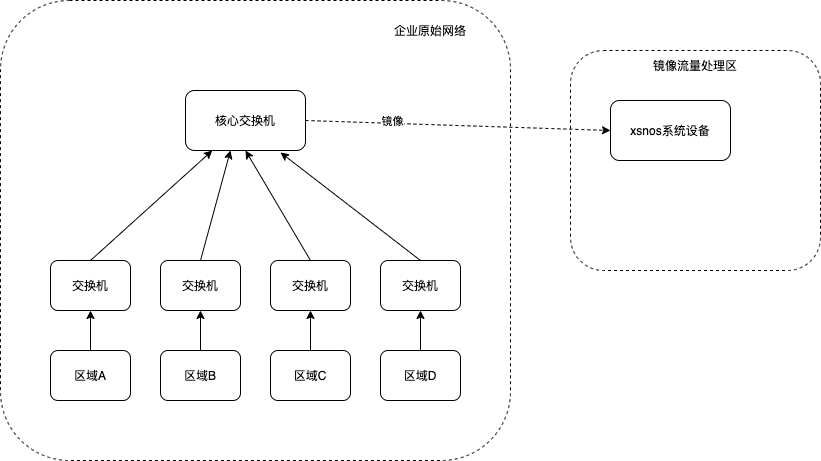

The diagram above was exported from draw.io. Its source (the exported page's mxGraphModel, read from the mxfile embedded in the PNG):
<mxGraphModel dx="1106" dy="762" grid="1" gridSize="10" guides="1" tooltips="1" connect="1" arrows="1" fold="1" page="1" pageScale="1" pageWidth="850" pageHeight="1100" math="0" shadow="0">
  <root>
    <mxCell id="0" />
    <mxCell id="1" parent="0" />
    <mxCell id="LGLWLQCbZhLkY3W86vt7-21" value="" style="rounded=1;whiteSpace=wrap;html=1;dashed=1;" vertex="1" parent="1">
      <mxGeometry x="580" y="320" width="250" height="220" as="geometry" />
    </mxCell>
    <mxCell id="LGLWLQCbZhLkY3W86vt7-18" value="" style="rounded=1;whiteSpace=wrap;html=1;dashed=1;" vertex="1" parent="1">
      <mxGeometry x="10" y="270" width="510" height="460" as="geometry" />
    </mxCell>
    <mxCell id="LGLWLQCbZhLkY3W86vt7-22" style="edgeStyle=none;rounded=0;orthogonalLoop=1;jettySize=auto;html=1;exitX=1;exitY=0.5;exitDx=0;exitDy=0;entryX=0;entryY=0.5;entryDx=0;entryDy=0;dashed=1;" edge="1" parent="1" source="LGLWLQCbZhLkY3W86vt7-1" target="LGLWLQCbZhLkY3W86vt7-20">
      <mxGeometry relative="1" as="geometry" />
    </mxCell>
    <mxCell id="LGLWLQCbZhLkY3W86vt7-23" value="镜像" style="edgeLabel;html=1;align=center;verticalAlign=middle;resizable=0;points=[];" vertex="1" connectable="0" parent="LGLWLQCbZhLkY3W86vt7-22">
      <mxGeometry x="-0.4365" y="2" relative="1" as="geometry">
        <mxPoint as="offset" />
      </mxGeometry>
    </mxCell>
    <mxCell id="LGLWLQCbZhLkY3W86vt7-1" value="核心交换机" style="rounded=1;whiteSpace=wrap;html=1;" vertex="1" parent="1">
      <mxGeometry x="195" y="360" width="120" height="60" as="geometry" />
    </mxCell>
    <mxCell id="LGLWLQCbZhLkY3W86vt7-10" style="rounded=0;orthogonalLoop=1;jettySize=auto;html=1;exitX=0.5;exitY=0;exitDx=0;exitDy=0;" edge="1" parent="1" source="LGLWLQCbZhLkY3W86vt7-2" target="LGLWLQCbZhLkY3W86vt7-1">
      <mxGeometry relative="1" as="geometry" />
    </mxCell>
    <mxCell id="LGLWLQCbZhLkY3W86vt7-2" value="交换机" style="rounded=1;whiteSpace=wrap;html=1;" vertex="1" parent="1">
      <mxGeometry x="60" y="530" width="80" height="50" as="geometry" />
    </mxCell>
    <mxCell id="LGLWLQCbZhLkY3W86vt7-11" style="edgeStyle=none;rounded=0;orthogonalLoop=1;jettySize=auto;html=1;exitX=0.5;exitY=0;exitDx=0;exitDy=0;" edge="1" parent="1" source="LGLWLQCbZhLkY3W86vt7-3">
      <mxGeometry relative="1" as="geometry">
        <mxPoint x="240" y="420" as="targetPoint" />
      </mxGeometry>
    </mxCell>
    <mxCell id="LGLWLQCbZhLkY3W86vt7-3" value="交换机" style="rounded=1;whiteSpace=wrap;html=1;" vertex="1" parent="1">
      <mxGeometry x="170" y="530" width="80" height="50" as="geometry" />
    </mxCell>
    <mxCell id="LGLWLQCbZhLkY3W86vt7-12" style="edgeStyle=none;rounded=0;orthogonalLoop=1;jettySize=auto;html=1;exitX=0.5;exitY=0;exitDx=0;exitDy=0;entryX=0.5;entryY=1;entryDx=0;entryDy=0;" edge="1" parent="1" source="LGLWLQCbZhLkY3W86vt7-4" target="LGLWLQCbZhLkY3W86vt7-1">
      <mxGeometry relative="1" as="geometry" />
    </mxCell>
    <mxCell id="LGLWLQCbZhLkY3W86vt7-4" value="交换机" style="rounded=1;whiteSpace=wrap;html=1;" vertex="1" parent="1">
      <mxGeometry x="280" y="530" width="80" height="50" as="geometry" />
    </mxCell>
    <mxCell id="LGLWLQCbZhLkY3W86vt7-13" style="edgeStyle=none;rounded=0;orthogonalLoop=1;jettySize=auto;html=1;exitX=0.5;exitY=0;exitDx=0;exitDy=0;" edge="1" parent="1" source="LGLWLQCbZhLkY3W86vt7-5">
      <mxGeometry relative="1" as="geometry">
        <mxPoint x="290" y="422" as="targetPoint" />
      </mxGeometry>
    </mxCell>
    <mxCell id="LGLWLQCbZhLkY3W86vt7-5" value="交换机" style="rounded=1;whiteSpace=wrap;html=1;" vertex="1" parent="1">
      <mxGeometry x="390" y="530" width="80" height="50" as="geometry" />
    </mxCell>
    <mxCell id="LGLWLQCbZhLkY3W86vt7-14" style="edgeStyle=none;rounded=0;orthogonalLoop=1;jettySize=auto;html=1;exitX=0.5;exitY=0;exitDx=0;exitDy=0;entryX=0.5;entryY=1;entryDx=0;entryDy=0;" edge="1" parent="1" source="LGLWLQCbZhLkY3W86vt7-6" target="LGLWLQCbZhLkY3W86vt7-2">
      <mxGeometry relative="1" as="geometry" />
    </mxCell>
    <mxCell id="LGLWLQCbZhLkY3W86vt7-6" value="区域A" style="rounded=1;whiteSpace=wrap;html=1;" vertex="1" parent="1">
      <mxGeometry x="60" y="620" width="80" height="50" as="geometry" />
    </mxCell>
    <mxCell id="LGLWLQCbZhLkY3W86vt7-15" style="edgeStyle=none;rounded=0;orthogonalLoop=1;jettySize=auto;html=1;exitX=0.5;exitY=0;exitDx=0;exitDy=0;entryX=0.5;entryY=1;entryDx=0;entryDy=0;" edge="1" parent="1" source="LGLWLQCbZhLkY3W86vt7-7" target="LGLWLQCbZhLkY3W86vt7-3">
      <mxGeometry relative="1" as="geometry" />
    </mxCell>
    <mxCell id="LGLWLQCbZhLkY3W86vt7-7" value="区域B" style="rounded=1;whiteSpace=wrap;html=1;" vertex="1" parent="1">
      <mxGeometry x="170" y="620" width="80" height="50" as="geometry" />
    </mxCell>
    <mxCell id="LGLWLQCbZhLkY3W86vt7-16" style="edgeStyle=none;rounded=0;orthogonalLoop=1;jettySize=auto;html=1;exitX=0.5;exitY=0;exitDx=0;exitDy=0;entryX=0.5;entryY=1;entryDx=0;entryDy=0;" edge="1" parent="1" source="LGLWLQCbZhLkY3W86vt7-8" target="LGLWLQCbZhLkY3W86vt7-4">
      <mxGeometry relative="1" as="geometry" />
    </mxCell>
    <mxCell id="LGLWLQCbZhLkY3W86vt7-8" value="区域C" style="rounded=1;whiteSpace=wrap;html=1;" vertex="1" parent="1">
      <mxGeometry x="280" y="620" width="80" height="50" as="geometry" />
    </mxCell>
    <mxCell id="LGLWLQCbZhLkY3W86vt7-17" style="edgeStyle=none;rounded=0;orthogonalLoop=1;jettySize=auto;html=1;exitX=0.5;exitY=0;exitDx=0;exitDy=0;entryX=0.5;entryY=1;entryDx=0;entryDy=0;" edge="1" parent="1" source="LGLWLQCbZhLkY3W86vt7-9" target="LGLWLQCbZhLkY3W86vt7-5">
      <mxGeometry relative="1" as="geometry" />
    </mxCell>
    <mxCell id="LGLWLQCbZhLkY3W86vt7-9" value="区域D" style="rounded=1;whiteSpace=wrap;html=1;" vertex="1" parent="1">
      <mxGeometry x="390" y="620" width="80" height="50" as="geometry" />
    </mxCell>
    <mxCell id="LGLWLQCbZhLkY3W86vt7-19" value="企业原始网络" style="text;html=1;strokeColor=none;fillColor=none;align=center;verticalAlign=middle;whiteSpace=wrap;rounded=0;dashed=1;" vertex="1" parent="1">
      <mxGeometry x="400" y="290" width="80" height="20" as="geometry" />
    </mxCell>
    <mxCell id="LGLWLQCbZhLkY3W86vt7-20" value="xsnos系统设备" style="rounded=1;whiteSpace=wrap;html=1;" vertex="1" parent="1">
      <mxGeometry x="620" y="370" width="120" height="60" as="geometry" />
    </mxCell>
    <mxCell id="LGLWLQCbZhLkY3W86vt7-24" value="镜像流量处理区" style="text;html=1;strokeColor=none;fillColor=none;align=center;verticalAlign=middle;whiteSpace=wrap;rounded=0;" vertex="1" parent="1">
      <mxGeometry x="660" y="330" width="90" height="10" as="geometry" />
    </mxCell>
  </root>
</mxGraphModel>